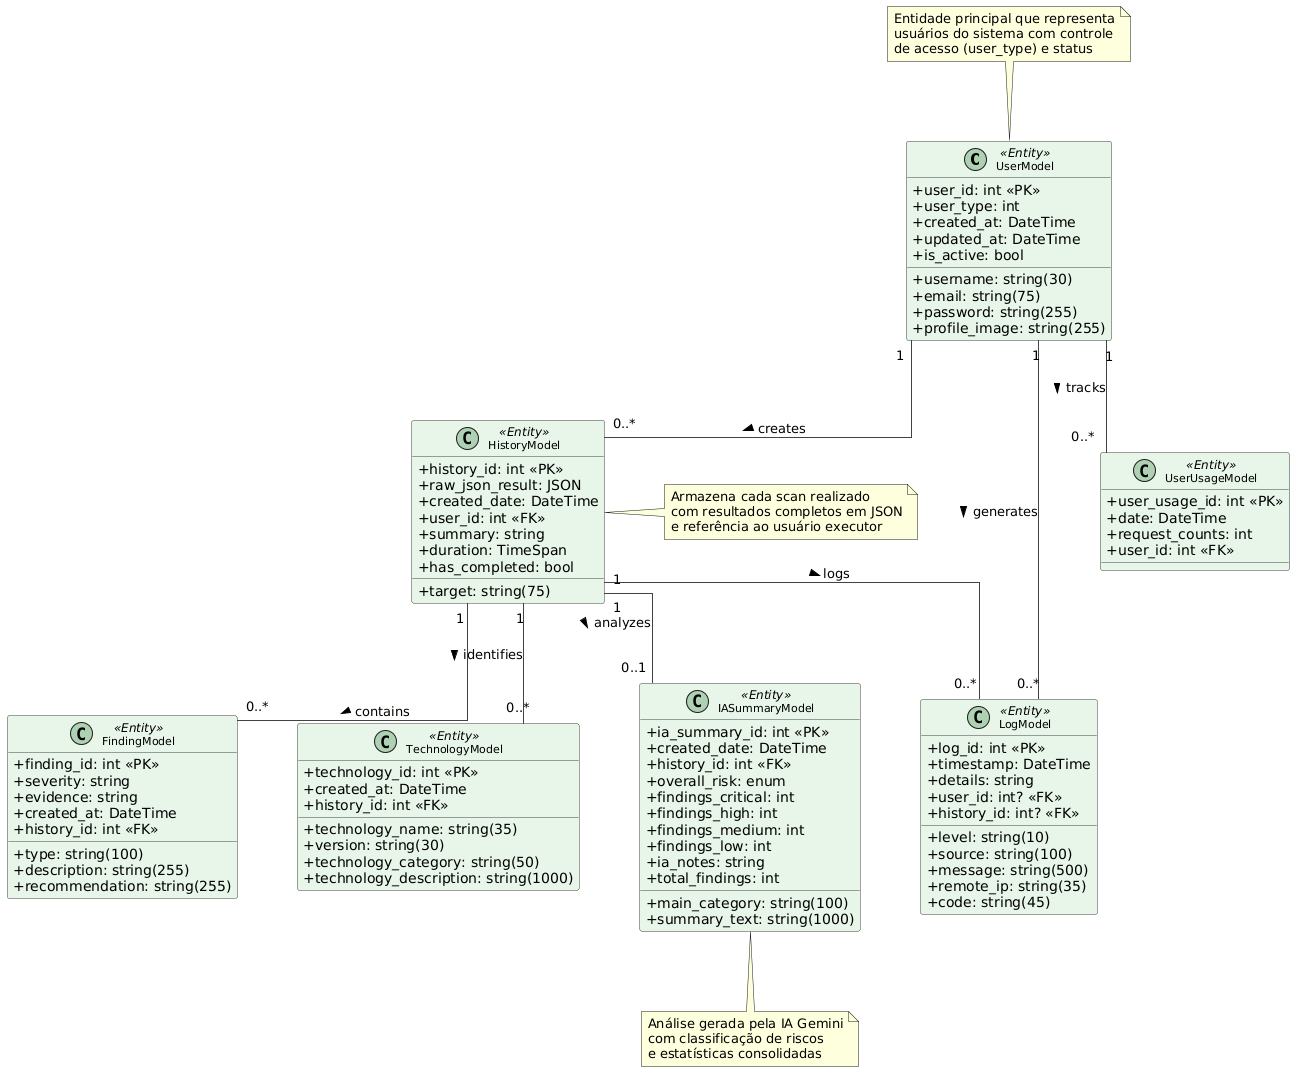

The diagram above was rendered by PlantUML. Its source (embedded in the PNG):
@startuml
skinparam classAttributeIconSize 0
skinparam backgroundColor #FFFFFF
skinparam shadowing false
skinparam linetype ortho
skinparam nodesep 60
skinparam ranksep 80

' Estilo simplificado
skinparam class {
    BackgroundColor<<Entity>> #E8F5E9
    BorderColor #424242
    ArrowColor #424242
    FontSize 11
}

' ==================== ENTIDADES DO DOMÍNIO ====================

class UserModel <<Entity>> {
    + user_id: int <<PK>>
    + username: string(30)
    + email: string(75)
    + password: string(255)
    + user_type: int
    + created_at: DateTime
    + updated_at: DateTime
    + is_active: bool
    + profile_image: string(255)
}

class HistoryModel <<Entity>> {
    + history_id: int <<PK>>
    + target: string(75)
    + raw_json_result: JSON
    + created_date: DateTime
    + user_id: int <<FK>>
    + summary: string
    + duration: TimeSpan
    + has_completed: bool
}

class FindingModel <<Entity>> {
    + finding_id: int <<PK>>
    + type: string(100)
    + description: string(255)
    + severity: string
    + evidence: string
    + created_at: DateTime
    + recommendation: string(255)
    + history_id: int <<FK>>
}

class TechnologyModel <<Entity>> {
    + technology_id: int <<PK>>
    + technology_name: string(35)
    + version: string(30)
    + created_at: DateTime
    + history_id: int <<FK>>
    + technology_category: string(50)
    + technology_description: string(1000)
}

class LogModel <<Entity>> {
    + log_id: int <<PK>>
    + timestamp: DateTime
    + level: string(10)
    + source: string(100)
    + message: string(500)
    + details: string
    + user_id: int? <<FK>>
    + history_id: int? <<FK>>
    + remote_ip: string(35)
    + code: string(45)
}

class UserUsageModel <<Entity>> {
    + user_usage_id: int <<PK>>
    + date: DateTime
    + request_counts: int
    + user_id: int <<FK>>
}

class IASummaryModel <<Entity>> {
    + ia_summary_id: int <<PK>>
    + main_category: string(100)
    + created_date: DateTime
    + history_id: int <<FK>>
    + overall_risk: enum
    + summary_text: string(1000)
    + findings_critical: int
    + findings_high: int
    + findings_medium: int
    + findings_low: int
    + ia_notes: string
    + total_findings: int
}

' ==================== RELACIONAMENTOS ====================

UserModel "1" -- "0..*" HistoryModel : creates >
UserModel "1" -- "0..*" UserUsageModel : tracks >
UserModel "1" -- "0..*" LogModel : generates >

HistoryModel "1" -- "0..*" FindingModel : contains >
HistoryModel "1" -- "0..*" TechnologyModel : identifies >
HistoryModel "1" -- "0..1" IASummaryModel : analyzes >
HistoryModel "1" -- "0..*" LogModel : logs >

note top of UserModel
    Entidade principal que representa
    usuários do sistema com controle
    de acesso (user_type) e status
end note

note right of HistoryModel
    Armazena cada scan realizado
    com resultados completos em JSON
    e referência ao usuário executor
end note

note bottom of IASummaryModel
    Análise gerada pela IA Gemini
    com classificação de riscos
    e estatísticas consolidadas
end note
@enduml